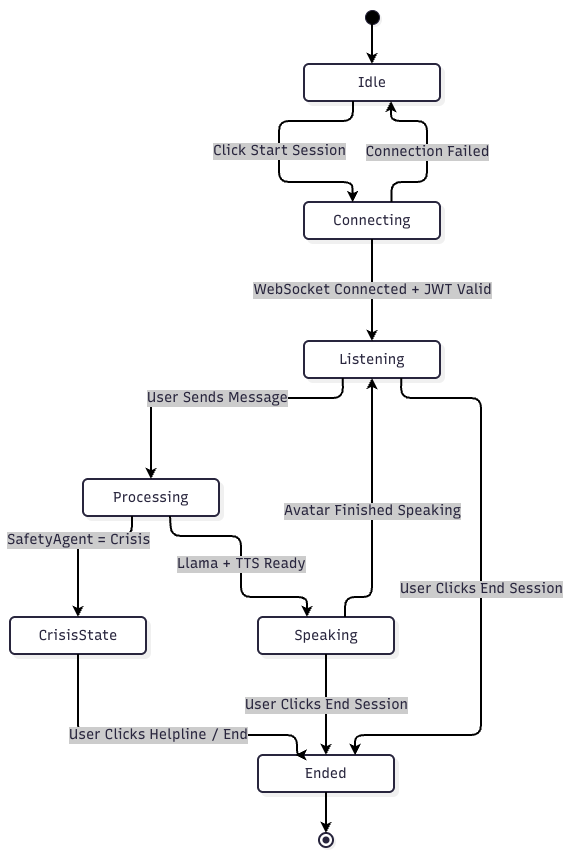

The diagram above was exported from draw.io. Its source (the exported page's mxGraphModel, read from the mxfile embedded in the PNG):
<mxGraphModel dx="2934" dy="1150" grid="1" gridSize="10" guides="1" tooltips="1" connect="1" arrows="1" fold="1" page="1" pageScale="1" pageWidth="827" pageHeight="1169" math="0" shadow="0">
  <root>
    <mxCell id="0" />
    <mxCell id="1" parent="0" />
    <UserObject label="" mermaidData="{&#10;  &quot;data&quot;: &quot;stateDiagram-v2\n    [*] --&gt; Idle\n    Idle --&gt; Connecting : Click Start Session\n    Connecting --&gt; Listening : WebSocket Connected + JWT Valid\n    Connecting --&gt; Idle : Connection Failed\n    \n    Listening --&gt; Processing : User Sends Message\n    Processing --&gt; CrisisState : SafetyAgent = Crisis\n    Processing --&gt; Speaking : Llama + TTS Ready\n    \n    Speaking --&gt; Listening : Avatar Finished Speaking\n    CrisisState --&gt; Ended : User Clicks Helpline / End\n    \n    Listening --&gt; Ended : User Clicks End Session\n    Speaking --&gt; Ended : User Clicks End Session\n    Ended --&gt; [*]&quot;,&#10;  &quot;config&quot;: null,&#10;  &quot;version&quot;: &quot;12&quot;&#10;}" id="zYmeRhky7GFZDiS7yQiG-1">
      <mxCell connectable="0" parent="1" style="group;transparentBounds=1;editIcon=1;lockedGroup=0;groupPadding=10;" vertex="1">
        <mxGeometry as="geometry" />
      </mxCell>
    </UserObject>
    <UserObject label="" mermaidId="n:root_start" mermaidBaseStyle="ellipse;html=1;fillColor=#000000;strokeColor=#28253D;fontColor=#28253D;fontFamily=Recursive;fontSize=14;strokeWidth=1;shadow=1;shadowColor=#000000;shadowOffsetX=2;shadowOffsetY=2;shadowBlur=0;shadowOpacity=6;" mermaidBaseValue="" id="zYmeRhky7GFZDiS7yQiG-2">
      <mxCell parent="zYmeRhky7GFZDiS7yQiG-1" style="ellipse;html=1;fillColor=#000000;strokeColor=#28253D;fontColor=#28253D;fontFamily=Recursive;fontSize=14;strokeWidth=1;shadow=1;shadowColor=#000000;shadowOffsetX=2;shadowOffsetY=2;shadowBlur=0;shadowOpacity=6;fontSource=https%3A%2F%2Ffonts.googleapis.com%2Fcss%3Ffamily%3DRecursive;" vertex="1">
        <mxGeometry height="14" width="14" x="385" y="30" as="geometry" />
      </mxCell>
    </UserObject>
    <UserObject label="Idle" mermaidId="n:Idle" mermaidBaseStyle="rounded=1;absoluteArcSize=1;arcSize=10;html=1;whiteSpace=wrap;strokeWidth=2;fillColor=#ffffff;strokeColor=#28253D;fontColor=#28253D;fontFamily=Recursive;fontSize=14;shadow=1;shadowColor=#000000;shadowOffsetX=4;shadowOffsetY=4;shadowBlur=0;shadowOpacity=6;" mermaidBaseValue="Idle" id="zYmeRhky7GFZDiS7yQiG-3">
      <mxCell parent="zYmeRhky7GFZDiS7yQiG-1" style="rounded=1;absoluteArcSize=1;arcSize=10;html=1;whiteSpace=wrap;strokeWidth=2;fillColor=#ffffff;strokeColor=#28253D;fontColor=#28253D;fontFamily=Recursive;fontSize=14;shadow=1;shadowColor=#000000;shadowOffsetX=4;shadowOffsetY=4;shadowBlur=0;shadowOpacity=6;fontSource=https%3A%2F%2Ffonts.googleapis.com%2Fcss%3Ffamily%3DRecursive;" vertex="1">
        <mxGeometry height="37" width="136" x="324" y="84" as="geometry" />
      </mxCell>
    </UserObject>
    <UserObject label="Connecting" mermaidId="n:Connecting" mermaidBaseStyle="rounded=1;absoluteArcSize=1;arcSize=10;html=1;whiteSpace=wrap;strokeWidth=2;fillColor=#ffffff;strokeColor=#28253D;fontColor=#28253D;fontFamily=Recursive;fontSize=14;shadow=1;shadowColor=#000000;shadowOffsetX=4;shadowOffsetY=4;shadowBlur=0;shadowOpacity=6;" mermaidBaseValue="Connecting" id="zYmeRhky7GFZDiS7yQiG-4">
      <mxCell parent="zYmeRhky7GFZDiS7yQiG-1" style="rounded=1;absoluteArcSize=1;arcSize=10;html=1;whiteSpace=wrap;strokeWidth=2;fillColor=#ffffff;strokeColor=#28253D;fontColor=#28253D;fontFamily=Recursive;fontSize=14;shadow=1;shadowColor=#000000;shadowOffsetX=4;shadowOffsetY=4;shadowBlur=0;shadowOpacity=6;fontSource=https%3A%2F%2Ffonts.googleapis.com%2Fcss%3Ffamily%3DRecursive;" vertex="1">
        <mxGeometry height="37" width="136" x="324" y="222" as="geometry" />
      </mxCell>
    </UserObject>
    <UserObject label="Listening" mermaidId="n:Listening" mermaidBaseStyle="rounded=1;absoluteArcSize=1;arcSize=10;html=1;whiteSpace=wrap;strokeWidth=2;fillColor=#ffffff;strokeColor=#28253D;fontColor=#28253D;fontFamily=Recursive;fontSize=14;shadow=1;shadowColor=#000000;shadowOffsetX=4;shadowOffsetY=4;shadowBlur=0;shadowOpacity=6;" mermaidBaseValue="Listening" id="zYmeRhky7GFZDiS7yQiG-5">
      <mxCell parent="zYmeRhky7GFZDiS7yQiG-1" style="rounded=1;absoluteArcSize=1;arcSize=10;html=1;whiteSpace=wrap;strokeWidth=2;fillColor=#ffffff;strokeColor=#28253D;fontColor=#28253D;fontFamily=Recursive;fontSize=14;shadow=1;shadowColor=#000000;shadowOffsetX=4;shadowOffsetY=4;shadowBlur=0;shadowOpacity=6;fontSource=https%3A%2F%2Ffonts.googleapis.com%2Fcss%3Ffamily%3DRecursive;" vertex="1">
        <mxGeometry height="37" width="136" x="324" y="361" as="geometry" />
      </mxCell>
    </UserObject>
    <UserObject label="Processing" mermaidId="n:Processing" mermaidBaseStyle="rounded=1;absoluteArcSize=1;arcSize=10;html=1;whiteSpace=wrap;strokeWidth=2;fillColor=#ffffff;strokeColor=#28253D;fontColor=#28253D;fontFamily=Recursive;fontSize=14;shadow=1;shadowColor=#000000;shadowOffsetX=4;shadowOffsetY=4;shadowBlur=0;shadowOpacity=6;" mermaidBaseValue="Processing" id="zYmeRhky7GFZDiS7yQiG-6">
      <mxCell parent="zYmeRhky7GFZDiS7yQiG-1" style="rounded=1;absoluteArcSize=1;arcSize=10;html=1;whiteSpace=wrap;strokeWidth=2;fillColor=#ffffff;strokeColor=#28253D;fontColor=#28253D;fontFamily=Recursive;fontSize=14;shadow=1;shadowColor=#000000;shadowOffsetX=4;shadowOffsetY=4;shadowBlur=0;shadowOpacity=6;fontSource=https%3A%2F%2Ffonts.googleapis.com%2Fcss%3Ffamily%3DRecursive;" vertex="1">
        <mxGeometry height="37" width="136" x="103" y="499" as="geometry" />
      </mxCell>
    </UserObject>
    <UserObject label="CrisisState" mermaidId="n:CrisisState" mermaidBaseStyle="rounded=1;absoluteArcSize=1;arcSize=10;html=1;whiteSpace=wrap;strokeWidth=2;fillColor=#ffffff;strokeColor=#28253D;fontColor=#28253D;fontFamily=Recursive;fontSize=14;shadow=1;shadowColor=#000000;shadowOffsetX=4;shadowOffsetY=4;shadowBlur=0;shadowOpacity=6;" mermaidBaseValue="CrisisState" id="zYmeRhky7GFZDiS7yQiG-7">
      <mxCell parent="zYmeRhky7GFZDiS7yQiG-1" style="rounded=1;absoluteArcSize=1;arcSize=10;html=1;whiteSpace=wrap;strokeWidth=2;fillColor=#ffffff;strokeColor=#28253D;fontColor=#28253D;fontFamily=Recursive;fontSize=14;shadow=1;shadowColor=#000000;shadowOffsetX=4;shadowOffsetY=4;shadowBlur=0;shadowOpacity=6;fontSource=https%3A%2F%2Ffonts.googleapis.com%2Fcss%3Ffamily%3DRecursive;" vertex="1">
        <mxGeometry height="37" width="136" x="30" y="637" as="geometry" />
      </mxCell>
    </UserObject>
    <UserObject label="Speaking" mermaidId="n:Speaking" mermaidBaseStyle="rounded=1;absoluteArcSize=1;arcSize=10;html=1;whiteSpace=wrap;strokeWidth=2;fillColor=#ffffff;strokeColor=#28253D;fontColor=#28253D;fontFamily=Recursive;fontSize=14;shadow=1;shadowColor=#000000;shadowOffsetX=4;shadowOffsetY=4;shadowBlur=0;shadowOpacity=6;" mermaidBaseValue="Speaking" id="zYmeRhky7GFZDiS7yQiG-8">
      <mxCell parent="zYmeRhky7GFZDiS7yQiG-1" style="rounded=1;absoluteArcSize=1;arcSize=10;html=1;whiteSpace=wrap;strokeWidth=2;fillColor=#ffffff;strokeColor=#28253D;fontColor=#28253D;fontFamily=Recursive;fontSize=14;shadow=1;shadowColor=#000000;shadowOffsetX=4;shadowOffsetY=4;shadowBlur=0;shadowOpacity=6;fontSource=https%3A%2F%2Ffonts.googleapis.com%2Fcss%3Ffamily%3DRecursive;" vertex="1">
        <mxGeometry height="37" width="136" x="278" y="637" as="geometry" />
      </mxCell>
    </UserObject>
    <UserObject label="Ended" mermaidId="n:Ended" mermaidBaseStyle="rounded=1;absoluteArcSize=1;arcSize=10;html=1;whiteSpace=wrap;strokeWidth=2;fillColor=#ffffff;strokeColor=#28253D;fontColor=#28253D;fontFamily=Recursive;fontSize=14;shadow=1;shadowColor=#000000;shadowOffsetX=4;shadowOffsetY=4;shadowBlur=0;shadowOpacity=6;" mermaidBaseValue="Ended" id="zYmeRhky7GFZDiS7yQiG-9">
      <mxCell parent="zYmeRhky7GFZDiS7yQiG-1" style="rounded=1;absoluteArcSize=1;arcSize=10;html=1;whiteSpace=wrap;strokeWidth=2;fillColor=#ffffff;strokeColor=#28253D;fontColor=#28253D;fontFamily=Recursive;fontSize=14;shadow=1;shadowColor=#000000;shadowOffsetX=4;shadowOffsetY=4;shadowBlur=0;shadowOpacity=6;fontSource=https%3A%2F%2Ffonts.googleapis.com%2Fcss%3Ffamily%3DRecursive;" vertex="1">
        <mxGeometry height="37" width="136" x="278" y="775" as="geometry" />
      </mxCell>
    </UserObject>
    <UserObject label="" mermaidId="n:root_end" mermaidBaseStyle="ellipse;html=1;fillColor=#ffffff;strokeColor=#28253D;strokeWidth=2;centerRadius=3.5;centerColor=#28253D;fontColor=#28253D;fontFamily=Recursive;fontSize=14;shadow=1;shadowColor=#000000;shadowOffsetX=2;shadowOffsetY=2;shadowBlur=0;shadowOpacity=6;" mermaidBaseValue="" id="zYmeRhky7GFZDiS7yQiG-10">
      <mxCell parent="zYmeRhky7GFZDiS7yQiG-1" style="ellipse;html=1;fillColor=#ffffff;strokeColor=#28253D;strokeWidth=2;centerRadius=3.5;centerColor=#28253D;fontColor=#28253D;fontFamily=Recursive;fontSize=14;shadow=1;shadowColor=#000000;shadowOffsetX=2;shadowOffsetY=2;shadowBlur=0;shadowOpacity=6;fontSource=https%3A%2F%2Ffonts.googleapis.com%2Fcss%3Ffamily%3DRecursive;" vertex="1">
        <mxGeometry height="14" width="14" x="339" y="853" as="geometry" />
      </mxCell>
    </UserObject>
    <UserObject label="" mermaidId="e:root_start-&gt;Idle#0" mermaidBaseStyle="edgeStyle=orthogonalEdgeStyle;rounded=1;curved=0;startArrow=none;endArrow=classic;endSize=5;fillColor=none;jumpStyle=arc;jumpSize=12;strokeColor=#000000;exitX=0.51;exitY=1;entryX=0.5;entryY=0;strokeWidth=2;targetPerimeterSpacing=3.5;" mermaidBaseValue="" id="zYmeRhky7GFZDiS7yQiG-11">
      <mxCell edge="1" parent="zYmeRhky7GFZDiS7yQiG-1" source="zYmeRhky7GFZDiS7yQiG-2" style="edgeStyle=orthogonalEdgeStyle;rounded=1;curved=0;startArrow=none;endArrow=classic;endSize=5;fillColor=none;jumpStyle=arc;jumpSize=12;strokeColor=#000000;exitX=0.51;exitY=1;entryX=0.5;entryY=0;strokeWidth=2;targetPerimeterSpacing=3.5;" target="zYmeRhky7GFZDiS7yQiG-3">
        <mxGeometry relative="1" as="geometry">
          <Array as="points" />
        </mxGeometry>
      </mxCell>
    </UserObject>
    <UserObject label="Click Start Session" mermaidId="e:Idle-&gt;Connecting#0" mermaidBaseStyle="edgeStyle=orthogonalEdgeStyle;rounded=1;curved=0;startArrow=none;endArrow=classic;endSize=5;fillColor=none;jumpStyle=arc;jumpSize=12;strokeColor=#000000;html=1;fontSize=16;labelBackgroundColor=#cccccc;fontFamily=Recursive;fontColor=#28253D;exitX=0.36;exitY=1;entryX=0.36;entryY=0.01;strokeWidth=2;targetPerimeterSpacing=3.5;" mermaidBaseValue="Click Start Session" id="zYmeRhky7GFZDiS7yQiG-12">
      <mxCell edge="1" parent="zYmeRhky7GFZDiS7yQiG-1" source="zYmeRhky7GFZDiS7yQiG-3" style="edgeStyle=orthogonalEdgeStyle;rounded=1;curved=0;startArrow=none;endArrow=classic;endSize=5;fillColor=none;jumpStyle=arc;jumpSize=12;strokeColor=#000000;html=1;fontSize=14;labelBackgroundColor=#cccccc;fontFamily=Recursive;fontColor=#28253D;exitX=0.36;exitY=1;entryX=0.36;entryY=0.01;strokeWidth=2;targetPerimeterSpacing=3.5;fontSource=https%3A%2F%2Ffonts.googleapis.com%2Fcss%3Ffamily%3DRecursive;" target="zYmeRhky7GFZDiS7yQiG-4">
        <mxGeometry relative="1" as="geometry">
          <Array as="points">
            <mxPoint x="299" y="141" />
            <mxPoint x="299" y="202" />
          </Array>
        </mxGeometry>
      </mxCell>
    </UserObject>
    <UserObject label="WebSocket Connected + JWT Valid" mermaidId="e:Connecting-&gt;Listening#0" mermaidBaseStyle="edgeStyle=orthogonalEdgeStyle;rounded=1;curved=0;startArrow=none;endArrow=classic;endSize=5;fillColor=none;jumpStyle=arc;jumpSize=12;strokeColor=#000000;html=1;fontSize=16;labelBackgroundColor=#cccccc;fontFamily=Recursive;fontColor=#28253D;exitX=0.5;exitY=1;entryX=0.5;entryY=0;strokeWidth=2;targetPerimeterSpacing=3.5;" mermaidBaseValue="WebSocket Connected + JWT Valid" id="zYmeRhky7GFZDiS7yQiG-13">
      <mxCell edge="1" parent="zYmeRhky7GFZDiS7yQiG-1" source="zYmeRhky7GFZDiS7yQiG-4" style="edgeStyle=orthogonalEdgeStyle;rounded=1;curved=0;startArrow=none;endArrow=classic;endSize=5;fillColor=none;jumpStyle=arc;jumpSize=12;strokeColor=#000000;html=1;fontSize=14;labelBackgroundColor=#cccccc;fontFamily=Recursive;fontColor=#28253D;exitX=0.5;exitY=1;entryX=0.5;entryY=0;strokeWidth=2;targetPerimeterSpacing=3.5;fontSource=https%3A%2F%2Ffonts.googleapis.com%2Fcss%3Ffamily%3DRecursive;" target="zYmeRhky7GFZDiS7yQiG-5">
        <mxGeometry relative="1" as="geometry">
          <Array as="points" />
        </mxGeometry>
      </mxCell>
    </UserObject>
    <UserObject label="Connection Failed" mermaidId="e:Connecting-&gt;Idle#0" mermaidBaseStyle="edgeStyle=orthogonalEdgeStyle;rounded=1;curved=0;startArrow=none;endArrow=classic;endSize=5;fillColor=none;jumpStyle=arc;jumpSize=12;strokeColor=#000000;html=1;fontSize=16;labelBackgroundColor=#cccccc;fontFamily=Recursive;fontColor=#28253D;exitX=0.64;exitY=0.01;entryX=0.64;entryY=1;strokeWidth=2;targetPerimeterSpacing=3.5;" mermaidBaseValue="Connection Failed" id="zYmeRhky7GFZDiS7yQiG-14">
      <mxCell edge="1" parent="zYmeRhky7GFZDiS7yQiG-1" source="zYmeRhky7GFZDiS7yQiG-4" style="edgeStyle=orthogonalEdgeStyle;rounded=1;curved=0;startArrow=none;endArrow=classic;endSize=5;fillColor=none;jumpStyle=arc;jumpSize=12;strokeColor=#000000;html=1;fontSize=14;labelBackgroundColor=#cccccc;fontFamily=Recursive;fontColor=#28253D;exitX=0.64;exitY=0.01;entryX=0.64;entryY=1;strokeWidth=2;targetPerimeterSpacing=3.5;fontSource=https%3A%2F%2Ffonts.googleapis.com%2Fcss%3Ffamily%3DRecursive;" target="zYmeRhky7GFZDiS7yQiG-3">
        <mxGeometry relative="1" as="geometry">
          <Array as="points">
            <mxPoint x="447" y="202" />
            <mxPoint x="447" y="141" />
          </Array>
        </mxGeometry>
      </mxCell>
    </UserObject>
    <UserObject label="User Sends Message" mermaidId="e:Listening-&gt;Processing#0" mermaidBaseStyle="edgeStyle=orthogonalEdgeStyle;rounded=1;curved=0;startArrow=none;endArrow=classic;endSize=5;fillColor=none;jumpStyle=arc;jumpSize=12;strokeColor=#000000;html=1;fontSize=16;labelBackgroundColor=#cccccc;fontFamily=Recursive;fontColor=#28253D;exitX=0.29;exitY=0.99;entryX=0.5;entryY=0;strokeWidth=2;targetPerimeterSpacing=3.5;" mermaidBaseValue="User Sends Message" id="zYmeRhky7GFZDiS7yQiG-15">
      <mxCell edge="1" parent="zYmeRhky7GFZDiS7yQiG-1" source="zYmeRhky7GFZDiS7yQiG-5" style="edgeStyle=orthogonalEdgeStyle;rounded=1;curved=0;startArrow=none;endArrow=classic;endSize=5;fillColor=none;jumpStyle=arc;jumpSize=12;strokeColor=#000000;html=1;fontSize=14;labelBackgroundColor=#cccccc;fontFamily=Recursive;fontColor=#28253D;exitX=0.29;exitY=0.99;entryX=0.5;entryY=0;strokeWidth=2;targetPerimeterSpacing=3.5;fontSource=https%3A%2F%2Ffonts.googleapis.com%2Fcss%3Ffamily%3DRecursive;" target="zYmeRhky7GFZDiS7yQiG-6">
        <mxGeometry relative="1" as="geometry">
          <Array as="points">
            <mxPoint x="363" y="418" />
            <mxPoint x="171" y="418" />
          </Array>
        </mxGeometry>
      </mxCell>
    </UserObject>
    <UserObject label="SafetyAgent = Crisis" mermaidId="e:Processing-&gt;CrisisState#0" mermaidBaseStyle="edgeStyle=orthogonalEdgeStyle;rounded=1;curved=0;startArrow=none;endArrow=classic;endSize=5;fillColor=none;jumpStyle=arc;jumpSize=12;strokeColor=#000000;html=1;fontSize=16;labelBackgroundColor=#cccccc;fontFamily=Recursive;fontColor=#28253D;exitX=0.36;exitY=1;entryX=0.5;entryY=0;strokeWidth=2;targetPerimeterSpacing=3.5;" mermaidBaseValue="SafetyAgent = Crisis" id="zYmeRhky7GFZDiS7yQiG-16">
      <mxCell edge="1" parent="zYmeRhky7GFZDiS7yQiG-1" source="zYmeRhky7GFZDiS7yQiG-6" style="edgeStyle=orthogonalEdgeStyle;rounded=1;curved=0;startArrow=none;endArrow=classic;endSize=5;fillColor=none;jumpStyle=arc;jumpSize=12;strokeColor=#000000;html=1;fontSize=14;labelBackgroundColor=#cccccc;fontFamily=Recursive;fontColor=#28253D;exitX=0.36;exitY=1;entryX=0.5;entryY=0;strokeWidth=2;targetPerimeterSpacing=3.5;fontSource=https%3A%2F%2Ffonts.googleapis.com%2Fcss%3Ffamily%3DRecursive;" target="zYmeRhky7GFZDiS7yQiG-7">
        <mxGeometry relative="1" as="geometry">
          <Array as="points">
            <mxPoint x="152" y="556" />
            <mxPoint x="98" y="556" />
          </Array>
        </mxGeometry>
      </mxCell>
    </UserObject>
    <UserObject label="Llama + TTS Ready" mermaidId="e:Processing-&gt;Speaking#0" mermaidBaseStyle="edgeStyle=orthogonalEdgeStyle;rounded=1;curved=0;startArrow=none;endArrow=classic;endSize=5;fillColor=none;jumpStyle=arc;jumpSize=12;strokeColor=#000000;html=1;fontSize=16;labelBackgroundColor=#cccccc;fontFamily=Recursive;fontColor=#28253D;exitX=0.64;exitY=1;entryX=0.36;entryY=0;strokeWidth=2;targetPerimeterSpacing=3.5;" mermaidBaseValue="Llama + TTS Ready" id="zYmeRhky7GFZDiS7yQiG-17">
      <mxCell edge="1" parent="zYmeRhky7GFZDiS7yQiG-1" source="zYmeRhky7GFZDiS7yQiG-6" style="edgeStyle=orthogonalEdgeStyle;rounded=1;curved=0;startArrow=none;endArrow=classic;endSize=5;fillColor=none;jumpStyle=arc;jumpSize=12;strokeColor=#000000;html=1;fontSize=14;labelBackgroundColor=#cccccc;fontFamily=Recursive;fontColor=#28253D;exitX=0.64;exitY=1;entryX=0.36;entryY=0;strokeWidth=2;targetPerimeterSpacing=3.5;fontSource=https%3A%2F%2Ffonts.googleapis.com%2Fcss%3Ffamily%3DRecursive;" target="zYmeRhky7GFZDiS7yQiG-8">
        <mxGeometry relative="1" as="geometry">
          <Array as="points">
            <mxPoint x="191" y="556" />
            <mxPoint x="261" y="556" />
            <mxPoint x="261" y="617" />
            <mxPoint x="326" y="617" />
          </Array>
        </mxGeometry>
      </mxCell>
    </UserObject>
    <UserObject label="Avatar Finished Speaking" mermaidId="e:Speaking-&gt;Listening#0" mermaidBaseStyle="edgeStyle=orthogonalEdgeStyle;rounded=1;curved=0;startArrow=none;endArrow=classic;endSize=5;fillColor=none;jumpStyle=arc;jumpSize=12;strokeColor=#000000;html=1;fontSize=16;labelBackgroundColor=#cccccc;fontFamily=Recursive;fontColor=#28253D;exitX=0.64;exitY=0;entryX=0.5;entryY=0.99;strokeWidth=2;targetPerimeterSpacing=3.5;" mermaidBaseValue="Avatar Finished Speaking" id="zYmeRhky7GFZDiS7yQiG-18">
      <mxCell edge="1" parent="zYmeRhky7GFZDiS7yQiG-1" source="zYmeRhky7GFZDiS7yQiG-8" style="edgeStyle=orthogonalEdgeStyle;rounded=1;curved=0;startArrow=none;endArrow=classic;endSize=5;fillColor=none;jumpStyle=arc;jumpSize=12;strokeColor=#000000;html=1;fontSize=14;labelBackgroundColor=#cccccc;fontFamily=Recursive;fontColor=#28253D;exitX=0.64;exitY=0;entryX=0.5;entryY=0.99;strokeWidth=2;targetPerimeterSpacing=3.5;fontSource=https%3A%2F%2Ffonts.googleapis.com%2Fcss%3Ffamily%3DRecursive;" target="zYmeRhky7GFZDiS7yQiG-5">
        <mxGeometry relative="1" as="geometry">
          <Array as="points">
            <mxPoint x="365" y="617" />
            <mxPoint x="392" y="617" />
            <mxPoint x="392" y="587" />
            <mxPoint x="392" y="448" />
          </Array>
        </mxGeometry>
      </mxCell>
    </UserObject>
    <UserObject label="User Clicks Helpline / End" mermaidId="e:CrisisState-&gt;Ended#0" mermaidBaseStyle="edgeStyle=orthogonalEdgeStyle;rounded=1;curved=0;startArrow=none;endArrow=classic;endSize=5;fillColor=none;jumpStyle=arc;jumpSize=12;strokeColor=#000000;html=1;fontSize=16;labelBackgroundColor=#cccccc;fontFamily=Recursive;fontColor=#28253D;exitX=0.5;exitY=1;entryX=0.28;entryY=0.01;strokeWidth=2;targetPerimeterSpacing=3.5;" mermaidBaseValue="User Clicks Helpline / End" id="zYmeRhky7GFZDiS7yQiG-19">
      <mxCell edge="1" parent="zYmeRhky7GFZDiS7yQiG-1" source="zYmeRhky7GFZDiS7yQiG-7" style="edgeStyle=orthogonalEdgeStyle;rounded=1;curved=0;startArrow=none;endArrow=classic;endSize=5;fillColor=none;jumpStyle=arc;jumpSize=12;strokeColor=#000000;html=1;fontSize=14;labelBackgroundColor=#cccccc;fontFamily=Recursive;fontColor=#28253D;exitX=0.5;exitY=1;entryX=0.28;entryY=0.01;strokeWidth=2;targetPerimeterSpacing=3.5;fontSource=https%3A%2F%2Ffonts.googleapis.com%2Fcss%3Ffamily%3DRecursive;" target="zYmeRhky7GFZDiS7yQiG-9">
        <mxGeometry relative="1" as="geometry">
          <Array as="points">
            <mxPoint x="98" y="755" />
            <mxPoint x="317" y="755" />
          </Array>
        </mxGeometry>
      </mxCell>
    </UserObject>
    <UserObject label="User Clicks End Session" mermaidId="e:Listening-&gt;Ended#0" mermaidBaseStyle="edgeStyle=orthogonalEdgeStyle;rounded=1;curved=0;startArrow=none;endArrow=classic;endSize=5;fillColor=none;jumpStyle=arc;jumpSize=12;strokeColor=#000000;html=1;fontSize=16;labelBackgroundColor=#cccccc;fontFamily=Recursive;fontColor=#28253D;exitX=0.71;exitY=0.99;entryX=0.71;entryY=0.01;strokeWidth=2;targetPerimeterSpacing=3.5;" mermaidBaseValue="User Clicks End Session" id="zYmeRhky7GFZDiS7yQiG-20">
      <mxCell edge="1" parent="zYmeRhky7GFZDiS7yQiG-1" source="zYmeRhky7GFZDiS7yQiG-5" style="edgeStyle=orthogonalEdgeStyle;rounded=1;curved=0;startArrow=none;endArrow=classic;endSize=5;fillColor=none;jumpStyle=arc;jumpSize=12;strokeColor=#000000;html=1;fontSize=14;labelBackgroundColor=#cccccc;fontFamily=Recursive;fontColor=#28253D;exitX=0.71;exitY=0.99;entryX=0.71;entryY=0.01;strokeWidth=2;targetPerimeterSpacing=3.5;fontSource=https%3A%2F%2Ffonts.googleapis.com%2Fcss%3Ffamily%3DRecursive;" target="zYmeRhky7GFZDiS7yQiG-9">
        <mxGeometry relative="1" as="geometry">
          <Array as="points">
            <mxPoint x="421" y="418" />
            <mxPoint x="501" y="418" />
            <mxPoint x="501" y="448" />
            <mxPoint x="501" y="517" />
            <mxPoint x="501" y="656" />
            <mxPoint x="501" y="725" />
            <mxPoint x="501" y="755" />
            <mxPoint x="375" y="755" />
          </Array>
        </mxGeometry>
      </mxCell>
    </UserObject>
    <UserObject label="User Clicks End Session" mermaidId="e:Speaking-&gt;Ended#0" mermaidBaseStyle="edgeStyle=orthogonalEdgeStyle;rounded=1;curved=0;startArrow=none;endArrow=classic;endSize=5;fillColor=none;jumpStyle=arc;jumpSize=12;strokeColor=#000000;html=1;fontSize=16;labelBackgroundColor=#cccccc;fontFamily=Recursive;fontColor=#28253D;exitX=0.5;exitY=1;entryX=0.5;entryY=0.01;strokeWidth=2;targetPerimeterSpacing=3.5;" mermaidBaseValue="User Clicks End Session" id="zYmeRhky7GFZDiS7yQiG-21">
      <mxCell edge="1" parent="zYmeRhky7GFZDiS7yQiG-1" source="zYmeRhky7GFZDiS7yQiG-8" style="edgeStyle=orthogonalEdgeStyle;rounded=1;curved=0;startArrow=none;endArrow=classic;endSize=5;fillColor=none;jumpStyle=arc;jumpSize=12;strokeColor=#000000;html=1;fontSize=14;labelBackgroundColor=#cccccc;fontFamily=Recursive;fontColor=#28253D;exitX=0.5;exitY=1;entryX=0.5;entryY=0.01;strokeWidth=2;targetPerimeterSpacing=3.5;fontSource=https%3A%2F%2Ffonts.googleapis.com%2Fcss%3Ffamily%3DRecursive;" target="zYmeRhky7GFZDiS7yQiG-9">
        <mxGeometry relative="1" as="geometry">
          <Array as="points" />
        </mxGeometry>
      </mxCell>
    </UserObject>
    <UserObject label="" mermaidId="e:Ended-&gt;root_end#0" mermaidBaseStyle="edgeStyle=orthogonalEdgeStyle;rounded=1;curved=0;startArrow=none;endArrow=classic;endSize=5;fillColor=none;jumpStyle=arc;jumpSize=12;strokeColor=#000000;exitX=0.5;exitY=1;entryX=0.48;entryY=0;strokeWidth=2;targetPerimeterSpacing=3.5;" mermaidBaseValue="" id="zYmeRhky7GFZDiS7yQiG-22">
      <mxCell edge="1" parent="zYmeRhky7GFZDiS7yQiG-1" source="zYmeRhky7GFZDiS7yQiG-9" style="edgeStyle=orthogonalEdgeStyle;rounded=1;curved=0;startArrow=none;endArrow=classic;endSize=5;fillColor=none;jumpStyle=arc;jumpSize=12;strokeColor=#000000;exitX=0.5;exitY=1;entryX=0.48;entryY=0;strokeWidth=2;targetPerimeterSpacing=3.5;" target="zYmeRhky7GFZDiS7yQiG-10">
        <mxGeometry relative="1" as="geometry">
          <Array as="points" />
        </mxGeometry>
      </mxCell>
    </UserObject>
  </root>
</mxGraphModel>